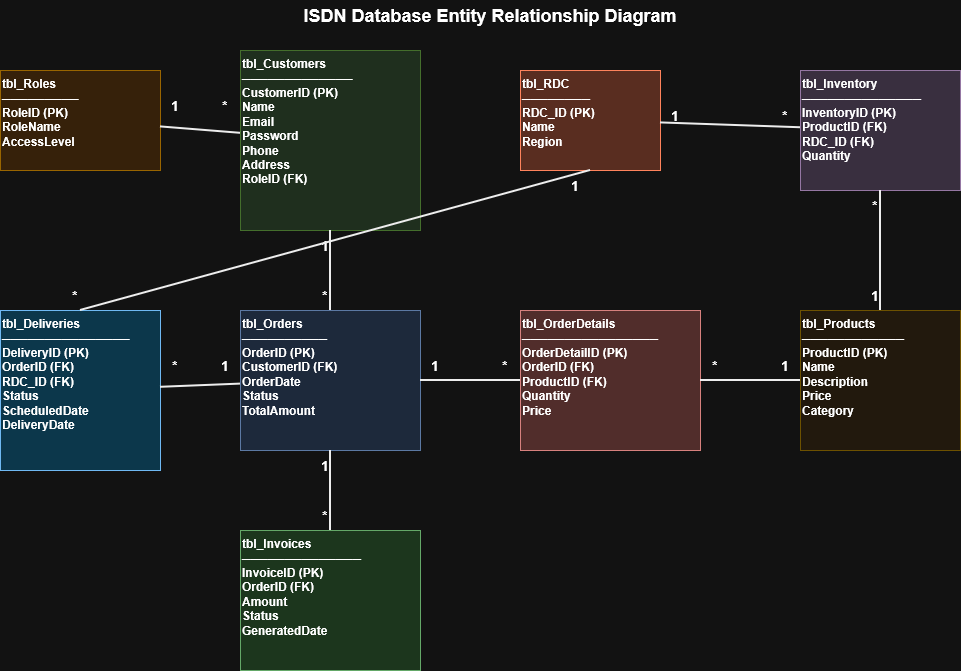

The diagram above was exported from draw.io. Its source (the exported page's mxGraphModel, read from the mxfile embedded in the PNG):
<mxGraphModel dx="1649" dy="856" grid="0" gridSize="10" guides="1" tooltips="1" connect="1" arrows="1" fold="1" page="0" pageScale="1" pageWidth="850" pageHeight="1100" math="0" shadow="0">
  <root>
    <mxCell id="0" />
    <mxCell id="1" parent="0" />
    <mxCell id="Jvd6TB7yDqsd-tlaMo-o-1" parent="1" style="rounded=0;whiteSpace=wrap;html=1;fillColor=#FFE6CC;strokeColor=#D79B00;align=left;verticalAlign=top;fontSize=12;fontStyle=1;" value="tbl_Roles&lt;br&gt;─────────&lt;br&gt;RoleID (PK)&lt;br&gt;RoleName&lt;br&gt;AccessLevel" vertex="1">
      <mxGeometry height="100" width="160" x="263" y="411" as="geometry" />
    </mxCell>
    <mxCell id="Jvd6TB7yDqsd-tlaMo-o-2" parent="1" style="rounded=0;whiteSpace=wrap;html=1;fillColor=#D5E8D4;strokeColor=#82B366;align=left;verticalAlign=top;fontSize=12;fontStyle=1;" value="tbl_Customers&lt;br&gt;─────────────&lt;br&gt;CustomerID (PK)&lt;br&gt;Name&lt;br&gt;Email&lt;br&gt;Password&lt;br&gt;Phone&lt;br&gt;Address&lt;br&gt;RoleID (FK)" vertex="1">
      <mxGeometry height="180" width="180" x="503" y="391" as="geometry" />
    </mxCell>
    <mxCell id="Jvd6TB7yDqsd-tlaMo-o-3" parent="1" style="rounded=0;whiteSpace=wrap;html=1;fillColor=#DAE8FC;strokeColor=#6C8EBF;align=left;verticalAlign=top;fontSize=12;fontStyle=1;" value="tbl_Orders&lt;br&gt;──────────&lt;br&gt;OrderID (PK)&lt;br&gt;CustomerID (FK)&lt;br&gt;OrderDate&lt;br&gt;Status&lt;br&gt;TotalAmount" vertex="1">
      <mxGeometry height="140" width="180" x="503" y="651" as="geometry" />
    </mxCell>
    <mxCell id="Jvd6TB7yDqsd-tlaMo-o-4" parent="1" style="rounded=0;whiteSpace=wrap;html=1;fillColor=#F8CECC;strokeColor=#B85450;align=left;verticalAlign=top;fontSize=12;fontStyle=1;" value="tbl_OrderDetails&lt;br&gt;────────────────&lt;br&gt;OrderDetailID (PK)&lt;br&gt;OrderID (FK)&lt;br&gt;ProductID (FK)&lt;br&gt;Quantity&lt;br&gt;Price" vertex="1">
      <mxGeometry height="140" width="180" x="783" y="651" as="geometry" />
    </mxCell>
    <mxCell id="Jvd6TB7yDqsd-tlaMo-o-5" parent="1" style="rounded=0;whiteSpace=wrap;html=1;fillColor=#FFF4E6;strokeColor=#D6B656;align=left;verticalAlign=top;fontSize=12;fontStyle=1;" value="tbl_Products&lt;br&gt;────────────&lt;br&gt;ProductID (PK)&lt;br&gt;Name&lt;br&gt;Description&lt;br&gt;Price&lt;br&gt;Category" vertex="1">
      <mxGeometry height="140" width="160" x="1063" y="651" as="geometry" />
    </mxCell>
    <mxCell id="Jvd6TB7yDqsd-tlaMo-o-6" parent="1" style="rounded=0;whiteSpace=wrap;html=1;fillColor=#E1D5E7;strokeColor=#9673A6;align=left;verticalAlign=top;fontSize=12;fontStyle=1;" value="tbl_Inventory&lt;br&gt;──────────────&lt;br&gt;InventoryID (PK)&lt;br&gt;ProductID (FK)&lt;br&gt;RDC_ID (FK)&lt;br&gt;Quantity" vertex="1">
      <mxGeometry height="120" width="160" x="1063" y="411" as="geometry" />
    </mxCell>
    <mxCell id="Jvd6TB7yDqsd-tlaMo-o-7" parent="1" style="rounded=0;whiteSpace=wrap;html=1;fillColor=#FFCCBC;strokeColor=#D84315;align=left;verticalAlign=top;fontSize=12;fontStyle=1;" value="tbl_RDC&lt;br&gt;────────&lt;br&gt;RDC_ID (PK)&lt;br&gt;Name&lt;br&gt;Region" vertex="1">
      <mxGeometry height="100" width="140" x="783" y="411" as="geometry" />
    </mxCell>
    <mxCell id="Jvd6TB7yDqsd-tlaMo-o-8" parent="1" style="rounded=0;whiteSpace=wrap;html=1;fillColor=#B3E5FC;strokeColor=#01579B;align=left;verticalAlign=top;fontSize=12;fontStyle=1;" value="tbl_Deliveries&lt;br&gt;───────────────&lt;br&gt;DeliveryID (PK)&lt;br&gt;OrderID (FK)&lt;br&gt;RDC_ID (FK)&lt;br&gt;Status&lt;br&gt;ScheduledDate&lt;br&gt;DeliveryDate" vertex="1">
      <mxGeometry height="160" width="160" x="263" y="651" as="geometry" />
    </mxCell>
    <mxCell id="Jvd6TB7yDqsd-tlaMo-o-9" parent="1" style="rounded=0;whiteSpace=wrap;html=1;fillColor=#C8E6C9;strokeColor=#2E7D32;align=left;verticalAlign=top;fontSize=12;fontStyle=1;" value="tbl_Invoices&lt;br&gt;──────────────&lt;br&gt;InvoiceID (PK)&lt;br&gt;OrderID (FK)&lt;br&gt;Amount&lt;br&gt;Status&lt;br&gt;GeneratedDate" vertex="1">
      <mxGeometry height="140" width="180" x="503" y="871" as="geometry" />
    </mxCell>
    <mxCell id="Jvd6TB7yDqsd-tlaMo-o-10" edge="1" parent="1" source="Jvd6TB7yDqsd-tlaMo-o-1" style="endArrow=none;html=1;rounded=0;strokeWidth=2;strokeColor=#000000;" target="Jvd6TB7yDqsd-tlaMo-o-2" value="">
      <mxGeometry height="50" relative="1" width="50" as="geometry">
        <mxPoint x="683" y="711" as="sourcePoint" />
        <mxPoint x="733" y="661" as="targetPoint" />
      </mxGeometry>
    </mxCell>
    <mxCell id="Jvd6TB7yDqsd-tlaMo-o-11" parent="1" style="text;html=1;strokeColor=none;fillColor=none;align=center;verticalAlign=middle;whiteSpace=wrap;rounded=0;fontSize=14;fontStyle=1;" value="1" vertex="1">
      <mxGeometry height="30" width="30" x="423" y="431" as="geometry" />
    </mxCell>
    <mxCell id="Jvd6TB7yDqsd-tlaMo-o-12" parent="1" style="text;html=1;strokeColor=none;fillColor=none;align=center;verticalAlign=middle;whiteSpace=wrap;rounded=0;fontSize=14;fontStyle=1;" value="*" vertex="1">
      <mxGeometry height="30" width="30" x="473" y="431" as="geometry" />
    </mxCell>
    <mxCell id="Jvd6TB7yDqsd-tlaMo-o-13" edge="1" parent="1" source="Jvd6TB7yDqsd-tlaMo-o-2" style="endArrow=none;html=1;rounded=0;strokeWidth=2;strokeColor=#000000;" target="Jvd6TB7yDqsd-tlaMo-o-3" value="">
      <mxGeometry height="50" relative="1" width="50" as="geometry">
        <mxPoint x="683" y="711" as="sourcePoint" />
        <mxPoint x="733" y="661" as="targetPoint" />
      </mxGeometry>
    </mxCell>
    <mxCell id="Jvd6TB7yDqsd-tlaMo-o-14" parent="1" style="text;html=1;strokeColor=none;fillColor=none;align=center;verticalAlign=middle;whiteSpace=wrap;rounded=0;fontSize=14;fontStyle=1;" value="1" vertex="1">
      <mxGeometry height="30" width="30" x="573" y="571" as="geometry" />
    </mxCell>
    <mxCell id="Jvd6TB7yDqsd-tlaMo-o-15" parent="1" style="text;html=1;strokeColor=none;fillColor=none;align=center;verticalAlign=middle;whiteSpace=wrap;rounded=0;fontSize=14;fontStyle=1;" value="*" vertex="1">
      <mxGeometry height="30" width="30" x="573" y="621" as="geometry" />
    </mxCell>
    <mxCell id="Jvd6TB7yDqsd-tlaMo-o-16" edge="1" parent="1" source="Jvd6TB7yDqsd-tlaMo-o-3" style="endArrow=none;html=1;rounded=0;strokeWidth=2;strokeColor=#000000;" target="Jvd6TB7yDqsd-tlaMo-o-4" value="">
      <mxGeometry height="50" relative="1" width="50" as="geometry">
        <mxPoint x="683" y="711" as="sourcePoint" />
        <mxPoint x="733" y="661" as="targetPoint" />
      </mxGeometry>
    </mxCell>
    <mxCell id="Jvd6TB7yDqsd-tlaMo-o-17" parent="1" style="text;html=1;strokeColor=none;fillColor=none;align=center;verticalAlign=middle;whiteSpace=wrap;rounded=0;fontSize=14;fontStyle=1;" value="1" vertex="1">
      <mxGeometry height="30" width="30" x="683" y="691" as="geometry" />
    </mxCell>
    <mxCell id="Jvd6TB7yDqsd-tlaMo-o-18" parent="1" style="text;html=1;strokeColor=none;fillColor=none;align=center;verticalAlign=middle;whiteSpace=wrap;rounded=0;fontSize=14;fontStyle=1;" value="*" vertex="1">
      <mxGeometry height="30" width="30" x="753" y="691" as="geometry" />
    </mxCell>
    <mxCell id="Jvd6TB7yDqsd-tlaMo-o-19" edge="1" parent="1" source="Jvd6TB7yDqsd-tlaMo-o-4" style="endArrow=none;html=1;rounded=0;strokeWidth=2;strokeColor=#000000;" target="Jvd6TB7yDqsd-tlaMo-o-5" value="">
      <mxGeometry height="50" relative="1" width="50" as="geometry">
        <mxPoint x="683" y="711" as="sourcePoint" />
        <mxPoint x="733" y="661" as="targetPoint" />
      </mxGeometry>
    </mxCell>
    <mxCell id="Jvd6TB7yDqsd-tlaMo-o-20" parent="1" style="text;html=1;strokeColor=none;fillColor=none;align=center;verticalAlign=middle;whiteSpace=wrap;rounded=0;fontSize=14;fontStyle=1;" value="*" vertex="1">
      <mxGeometry height="30" width="30" x="963" y="691" as="geometry" />
    </mxCell>
    <mxCell id="Jvd6TB7yDqsd-tlaMo-o-21" parent="1" style="text;html=1;strokeColor=none;fillColor=none;align=center;verticalAlign=middle;whiteSpace=wrap;rounded=0;fontSize=14;fontStyle=1;" value="1" vertex="1">
      <mxGeometry height="30" width="30" x="1033" y="691" as="geometry" />
    </mxCell>
    <mxCell id="Jvd6TB7yDqsd-tlaMo-o-22" edge="1" parent="1" source="Jvd6TB7yDqsd-tlaMo-o-5" style="endArrow=none;html=1;rounded=0;strokeWidth=2;strokeColor=#000000;" target="Jvd6TB7yDqsd-tlaMo-o-6" value="">
      <mxGeometry height="50" relative="1" width="50" as="geometry">
        <mxPoint x="683" y="711" as="sourcePoint" />
        <mxPoint x="733" y="661" as="targetPoint" />
      </mxGeometry>
    </mxCell>
    <mxCell id="Jvd6TB7yDqsd-tlaMo-o-23" parent="1" style="text;html=1;strokeColor=none;fillColor=none;align=center;verticalAlign=middle;whiteSpace=wrap;rounded=0;fontSize=14;fontStyle=1;" value="1" vertex="1">
      <mxGeometry height="30" width="30" x="1123" y="621" as="geometry" />
    </mxCell>
    <mxCell id="Jvd6TB7yDqsd-tlaMo-o-24" parent="1" style="text;html=1;strokeColor=none;fillColor=none;align=center;verticalAlign=middle;whiteSpace=wrap;rounded=0;fontSize=14;fontStyle=1;" value="*" vertex="1">
      <mxGeometry height="30" width="30" x="1123" y="531" as="geometry" />
    </mxCell>
    <mxCell id="Jvd6TB7yDqsd-tlaMo-o-25" edge="1" parent="1" source="Jvd6TB7yDqsd-tlaMo-o-7" style="endArrow=none;html=1;rounded=0;strokeWidth=2;strokeColor=#000000;" target="Jvd6TB7yDqsd-tlaMo-o-6" value="">
      <mxGeometry height="50" relative="1" width="50" as="geometry">
        <mxPoint x="683" y="711" as="sourcePoint" />
        <mxPoint x="733" y="661" as="targetPoint" />
      </mxGeometry>
    </mxCell>
    <mxCell id="Jvd6TB7yDqsd-tlaMo-o-26" parent="1" style="text;html=1;strokeColor=none;fillColor=none;align=center;verticalAlign=middle;whiteSpace=wrap;rounded=0;fontSize=14;fontStyle=1;" value="1" vertex="1">
      <mxGeometry height="30" width="30" x="923" y="441" as="geometry" />
    </mxCell>
    <mxCell id="Jvd6TB7yDqsd-tlaMo-o-27" parent="1" style="text;html=1;strokeColor=none;fillColor=none;align=center;verticalAlign=middle;whiteSpace=wrap;rounded=0;fontSize=14;fontStyle=1;" value="*" vertex="1">
      <mxGeometry height="30" width="30" x="1033" y="441" as="geometry" />
    </mxCell>
    <mxCell id="Jvd6TB7yDqsd-tlaMo-o-28" edge="1" parent="1" source="Jvd6TB7yDqsd-tlaMo-o-3" style="endArrow=none;html=1;rounded=0;strokeWidth=2;strokeColor=#000000;" target="Jvd6TB7yDqsd-tlaMo-o-8" value="">
      <mxGeometry height="50" relative="1" width="50" as="geometry">
        <mxPoint x="683" y="711" as="sourcePoint" />
        <mxPoint x="733" y="661" as="targetPoint" />
      </mxGeometry>
    </mxCell>
    <mxCell id="Jvd6TB7yDqsd-tlaMo-o-29" parent="1" style="text;html=1;strokeColor=none;fillColor=none;align=center;verticalAlign=middle;whiteSpace=wrap;rounded=0;fontSize=14;fontStyle=1;" value="1" vertex="1">
      <mxGeometry height="30" width="30" x="473" y="691" as="geometry" />
    </mxCell>
    <mxCell id="Jvd6TB7yDqsd-tlaMo-o-30" parent="1" style="text;html=1;strokeColor=none;fillColor=none;align=center;verticalAlign=middle;whiteSpace=wrap;rounded=0;fontSize=14;fontStyle=1;" value="*" vertex="1">
      <mxGeometry height="30" width="30" x="423" y="691" as="geometry" />
    </mxCell>
    <mxCell id="Jvd6TB7yDqsd-tlaMo-o-31" edge="1" parent="1" style="endArrow=none;html=1;rounded=0;strokeWidth=2;strokeColor=#000000;" value="">
      <mxGeometry height="50" relative="1" width="50" as="geometry">
        <mxPoint x="853" y="511" as="sourcePoint" />
        <mxPoint x="343" y="651" as="targetPoint" />
      </mxGeometry>
    </mxCell>
    <mxCell id="Jvd6TB7yDqsd-tlaMo-o-32" parent="1" style="text;html=1;strokeColor=none;fillColor=none;align=center;verticalAlign=middle;whiteSpace=wrap;rounded=0;fontSize=14;fontStyle=1;" value="1" vertex="1">
      <mxGeometry height="30" width="30" x="823" y="511" as="geometry" />
    </mxCell>
    <mxCell id="Jvd6TB7yDqsd-tlaMo-o-33" parent="1" style="text;html=1;strokeColor=none;fillColor=none;align=center;verticalAlign=middle;whiteSpace=wrap;rounded=0;fontSize=14;fontStyle=1;" value="*" vertex="1">
      <mxGeometry height="30" width="30" x="323" y="621" as="geometry" />
    </mxCell>
    <mxCell id="Jvd6TB7yDqsd-tlaMo-o-34" edge="1" parent="1" source="Jvd6TB7yDqsd-tlaMo-o-3" style="endArrow=none;html=1;rounded=0;strokeWidth=2;strokeColor=#000000;" target="Jvd6TB7yDqsd-tlaMo-o-9" value="">
      <mxGeometry height="50" relative="1" width="50" as="geometry">
        <mxPoint x="683" y="711" as="sourcePoint" />
        <mxPoint x="733" y="661" as="targetPoint" />
      </mxGeometry>
    </mxCell>
    <mxCell id="Jvd6TB7yDqsd-tlaMo-o-35" parent="1" style="text;html=1;strokeColor=none;fillColor=none;align=center;verticalAlign=middle;whiteSpace=wrap;rounded=0;fontSize=14;fontStyle=1;" value="1" vertex="1">
      <mxGeometry height="30" width="30" x="573" y="791" as="geometry" />
    </mxCell>
    <mxCell id="Jvd6TB7yDqsd-tlaMo-o-36" parent="1" style="text;html=1;strokeColor=none;fillColor=none;align=center;verticalAlign=middle;whiteSpace=wrap;rounded=0;fontSize=14;fontStyle=1;" value="*" vertex="1">
      <mxGeometry height="30" width="30" x="573" y="841" as="geometry" />
    </mxCell>
    <mxCell id="Jvd6TB7yDqsd-tlaMo-o-37" parent="1" style="text;html=1;strokeColor=none;fillColor=none;align=center;verticalAlign=middle;whiteSpace=wrap;rounded=0;fontSize=18;fontStyle=1;" value="ISDN Database Entity Relationship Diagram" vertex="1">
      <mxGeometry height="30" width="500" x="503" y="341" as="geometry" />
    </mxCell>
  </root>
</mxGraphModel>